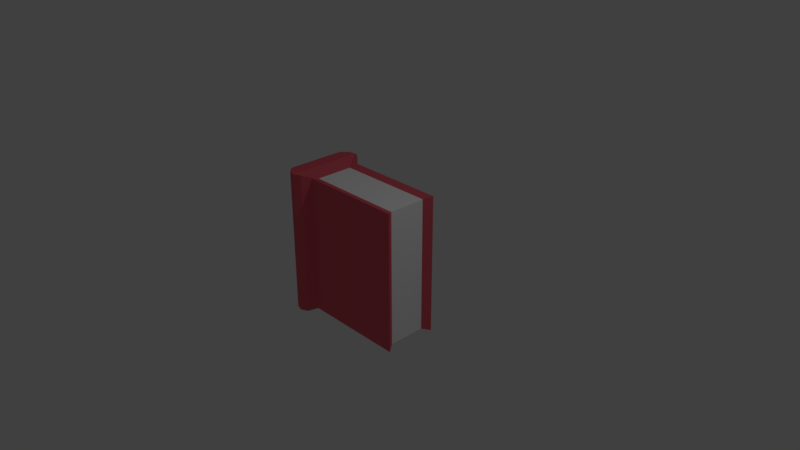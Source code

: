 # Source: bookClosed.blend  (saved by Blender 2.79.0; exported with 4.5.12 LTS)
import bpy
from mathutils import Matrix  # noqa: F401  (used for matrix-valued properties, if any)

bpy.ops.wm.read_factory_settings(use_empty=True)
scene = bpy.context.scene
scene.name = 'Scene'

# ---- collections
col_collection_1 = bpy.data.collections.new('Collection 1'); scene.collection.children.link(col_collection_1)

# ---- materials (node trees are filled in below, after node groups)
mat_cover = bpy.data.materials.new('cover')
mat_cover.alpha_threshold = 0.0
mat_cover.use_transparent_shadow = False
mat_cover.diffuse_color = (0.8, 0.1214, 0.1635, 1.0)
mat_cover.roughness = 0.5
mat_cover.specular_intensity = 0.2
mat_cover.line_color = (0.0, 0.0, 0.0, 1.0)
mat_page = bpy.data.materials.new('page')
mat_page.alpha_threshold = 0.0
mat_page.use_transparent_shadow = False
mat_page.diffuse_color = (1.0, 1.0, 1.0, 1.0)
mat_page.roughness = 0.5
mat_page.specular_intensity = 0.0

# ---- material node trees

# ---- world
world_world = bpy.data.worlds.new('World'); scene.world = world_world
world_world.color = (0.05088, 0.05088, 0.05088)
world_world.use_sun_shadow = False
world_world.sun_shadow_jitter_overblur = 0.0
world_world.cycles.sampling_method = 'MANUAL'

# ---- cameras
cam_camera = bpy.data.cameras.new('Camera')
cam_camera.clip_end = 100.0
cam_camera.lens = 35.0
cam_camera.sensor_width = 32.0
cam_camera.sensor_height = 18.0
cam_camera.ortho_scale = 7.314
cam_camera.dof.focus_distance = 0.0
cam_camera.dof.aperture_fstop = 128.0

# ---- lights
light_lamp = bpy.data.lights.new('Lamp', 'POINT')
light_lamp.transmission_factor = 0.0
light_lamp.cutoff_distance = 30.0
light_lamp.energy = 100.0
light_lamp.shadow_buffer_clip_start = 1.001
light_lamp.shadow_soft_size = 0.1
light_lamp.shadow_maximum_resolution = 0.006
light_lamp.use_absolute_resolution = True

# ---- meshes
me_cube = bpy.data.meshes.new('Cube')
me_cube.from_pydata([(0.7772, 0.364, -0.9586), (0.7772, -0.364, -0.9586), (-0.6507, -0.364, -0.9586), (-0.6507, 0.364, -0.9586), (0.7772, 0.364, 0.9586), (0.7772, -0.364, 0.9586), (-0.6507, -0.364, 0.9586), (-0.6507, 0.364, 0.9586), (-1.026, -0.404, -1.0), (-1.026, 0.404, -1.0), (-1.026, -0.404, 1.0), (-1.026, 0.404, 1.0), (-0.8384, -0.5163, 1.0), (-0.8384, -0.5163, -1.0), (-0.8384, 0.5163, 1.0), (-0.8384, 0.5163, -1.0), (0.7026, 0.2573, -0.9248), (0.7026, -0.2573, -0.9248), (-0.6507, -0.2573, -0.9248), (-0.6507, 0.2573, -0.9248), (0.7026, 0.2573, 0.9248), (0.7026, -0.2573, 0.9248), (-0.6507, -0.2573, 0.9248), (-0.6507, 0.2573, 0.9248), (-0.9323, -0.4931, 1.0), (-0.7446, -0.4717, -1.0), (-0.9323, 0.4931, 1.0), (-0.9323, 0.4931, -1.0), (-0.7446, -0.4717, 1.0), (-0.9323, -0.4931, -1.0), (-0.7446, 0.4717, 1.0), (-0.7446, 0.4717, -1.0)], [], [(13, 15, 19), (14, 12, 22), (31, 19, 15), (19, 18, 13), (18, 25, 13), (28, 22, 12), (22, 23, 14), (23, 30, 14), (10, 26, 11), (9, 29, 8), (17, 1, 2, 18), (20, 16, 0, 4), (31, 30, 7, 3), (0, 3, 7, 4), (14, 26, 24, 12), (10, 8, 29, 24), (6, 5, 21, 22), (24, 29, 13, 12), (5, 1, 17, 21), (31, 3, 19), (18, 2, 25), (5, 6, 2, 1), (28, 6, 22), (23, 7, 30), (27, 26, 14, 15), (7, 23, 20, 4), (29, 27, 15, 13), (20, 21, 17, 16), (16, 19, 3, 0), (12, 13, 25, 28), (9, 11, 26, 27), (10, 11, 9, 8), (10, 24, 26), (9, 27, 29), (22, 21, 20, 23), (28, 25, 2, 6), (18, 19, 16, 17), (15, 14, 30, 31)])
me_cube.polygons.foreach_set('material_index', [0, 0, 0, 0, 0, 0, 0, 0, 0, 0, 0, 0, 0, 0, 0, 0, 0, 0, 0, 0, 0, 0, 0, 0, 0, 0, 0, 1, 0, 0, 0, 0, 0, 0, 1, 0, 1, 0])
_uv = me_cube.uv_layers.new(name='UVMap')
_uv.uv.foreach_set('vector', [0.00954, 0.003937, 0.00954, 0.003937, 0.00954, 0.003937, 0.00954, 0.003937, 0.00954, 0.003937, 0.00954, 0.003937, 0.00954, 0.003937, 0.00954, 0.003937, 0.00954, 0.003937, 0.00954, 0.003937, 0.00954, 0.003937, 0.00954, 0.003937, 0.00954, 0.003937, 0.00954, 0.003937, 0.00954, 0.003937, 0.00954, 0.003937, 0.00954, 0.003937, 0.00954, 0.003937, 0.00954, 0.003937, 0.00954, 0.003937, 0.00954, 0.003937, 0.00954, 0.003937, 0.00954, 0.003937, 0.00954, 0.003937, 0.00954, 0.003937, 0.00954, 0.003937, 0.00954, 0.003937, 0.00954, 0.003937, 0.00954, 0.003937, 0.00954, 0.003937, 0.00954, 0.003937, 0.00954, 0.003937, 0.00954, 0.003937, 0.00954, 0.003937, 0.00954, 0.003937, 0.00954, 0.003937, 0.00954, 0.003937, 0.00954, 0.003937, 0.00954, 0.003937, 0.00954, 0.003937, 0.00954, 0.003937, 0.00954, 0.003937, 0.00954, 0.003937, 0.00954, 0.003937, 0.00954, 0.003937, 0.00954, 0.003937, 0.00954, 0.003937, 0.00954, 0.003937, 0.00954, 0.003937, 0.00954, 0.003937, 0.003897, 0.9946, 0.003897, 0.005363, 0.003897, 0.005363, 0.003897, 0.9946, 0.00954, 0.003937, 0.00954, 0.003937, 0.00954, 0.003937, 0.00954, 0.003937, 0.003897, 0.9946, 0.003897, 0.005363, 0.003897, 0.005363, 0.003897, 0.9946, 0.00954, 0.003937, 0.00954, 0.003937, 0.00954, 0.003937, 0.00954, 0.003937, 0.00954, 0.003937, 0.00954, 0.003937, 0.00954, 0.003937, 0.00954, 0.003937, 0.00954, 0.003937, 0.00954, 0.003937, 0.9911, 0.9946, 0.003897, 0.9946, 0.003897, 0.005363, 0.9911, 0.005363, 0.00954, 0.003937, 0.00954, 0.003937, 0.00954, 0.003937, 0.00954, 0.003937, 0.00954, 0.003937, 0.00954, 0.003937, 0.00954, 0.003937, 0.00954, 0.003937, 0.00954, 0.003937, 0.00954, 0.003937, 0.00954, 0.003937, 0.00954, 0.003937, 0.00954, 0.003937, 0.00954, 0.003937, 0.00954, 0.003937, 0.00954, 0.003937, 0.00954, 0.003937, 0.00954, 0.003937, 0.00954, 0.003937, 0.00954, 0.003937, 0.00954, 0.003937, 0.00954, 0.003937, 0.00954, 0.003937, 0.00954, 0.003937, 0.00954, 0.003937, 0.00954, 0.003937, 0.003897, 0.9946, 0.003897, 0.005363, 0.003897, 0.005363, 0.003897, 0.9946, 0.00954, 0.003937, 0.00954, 0.003937, 0.00954, 0.003937, 0.00954, 0.003937, 0.00954, 0.003937, 0.00954, 0.003937, 0.00954, 0.003937, 0.00954, 0.003937, 0.00954, 0.003937, 0.00954, 0.003937, 0.00954, 0.003937, 0.00954, 0.003937, 0.00954, 0.003937, 0.00954, 0.003937, 0.00954, 0.003937, 0.00954, 0.003937, 0.00954, 0.003937, 0.00954, 0.003937, 0.003897, 0.9946, 0.003897, 0.005363, 0.003897, 0.005363, 0.003897, 0.9946, 0.00954, 0.003937, 0.00954, 0.003937, 0.00954, 0.003937, 0.00954, 0.003937, 0.00954, 0.003937, 0.00954, 0.003937, 0.00954, 0.003937, 0.00954, 0.003937])
me_cube.materials.append(mat_cover)
me_cube.materials.append(mat_page)
me_cube.use_remesh_preserve_volume = False
me_cube.use_remesh_preserve_attributes = False
me_cube.use_mirror_vertex_groups = False
me_cube.update()

# ---- objects
ob_cube = bpy.data.objects.new('Cube', me_cube)
ob_lamp = bpy.data.objects.new('Lamp', light_lamp)
ob_camera = bpy.data.objects.new('Camera', cam_camera)

# ---- transforms, parenting, visibility, modifiers, constraints
ob_cube.location = (0.0, 0.0, 0.0)
ob_cube.lock_rotations_4d = False
ob_cube.empty_display_type = 'ARROWS'
ob_cube.lineart.crease_threshold = 0.0
ob_lamp.location = (4.076, 1.005, 5.904)
ob_lamp.rotation_euler = (0.6503, 0.05522, 1.866)
ob_lamp.lock_rotations_4d = False
ob_lamp.empty_display_type = 'ARROWS'
ob_lamp.color = (0.0, 0.0, 0.0, 0.0)
ob_lamp.lineart.crease_threshold = 0.0
ob_camera.location = (7.481, -6.508, 5.344)
ob_camera.rotation_euler = (1.109, 0.0, 0.8149)
ob_camera.lock_rotations_4d = False
ob_camera.empty_display_type = 'ARROWS'
ob_camera.color = (0.0, 0.0, 0.0, 0.0)
ob_camera.display_type = 'WIRE'
ob_camera.lineart.crease_threshold = 0.0

# ---- collection membership
col_collection_1.objects.link(ob_cube)
col_collection_1.objects.link(ob_lamp)
col_collection_1.objects.link(ob_camera)

# ---- scene / render settings (as saved in the file)
scene.camera = ob_camera
scene.frame_start = 1; scene.frame_end = 250; scene.frame_set(1)
scene.render.engine = 'BLENDER_EEVEE_NEXT'
scene.render.resolution_percentage = 50
scene.render.dither_intensity = 0.0
scene.cycles.use_denoising = False
scene.cycles.samples = 128
scene.cycles.sampling_pattern = 'TABULATED_SOBOL'
scene.cycles.use_adaptive_sampling = False
scene.cycles.use_light_tree = False
scene.cycles.blur_glossy = 0.0
scene.cycles.sample_clamp_indirect = 0.0
scene.view_settings.view_transform = 'Standard'
bpy.context.view_layer.update()
